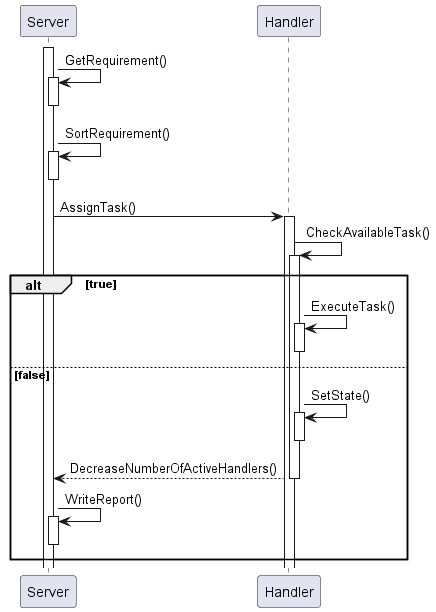

The diagram above was rendered by PlantUML. Its source (embedded in the PNG):
@startuml
activate Server
Server -> Server: GetRequirement()
activate Server
deactivate Server
Server -> Server: SortRequirement()
activate Server
deactivate Server
Server -> Handler: AssignTask()
activate Handler
Handler -> Handler: CheckAvailableTask()
activate Handler
alt true
  Handler -> Handler: ExecuteTask()
  activate Handler
  deactivate Handler
else false
  Handler -> Handler: SetState()
  activate Handler
  deactivate Handler
  Handler --> Server: DecreaseNumberOfActiveHandlers()
  deactivate Handler
  Server -> Server: WriteReport()
  activate Server
  deactivate Server
end
@enduml